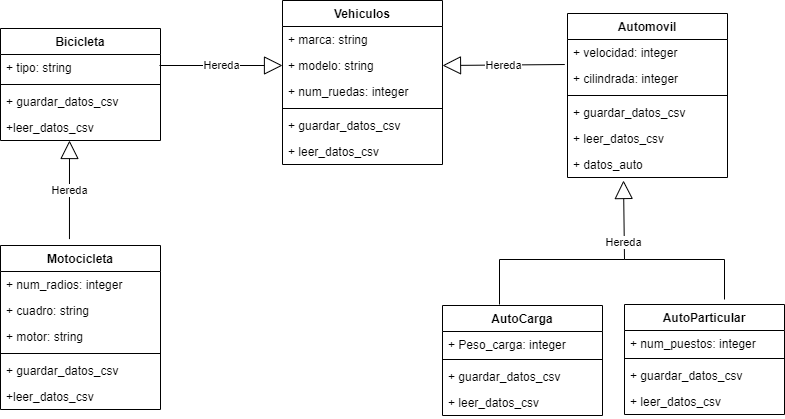

The diagram above was exported from draw.io. Its source (the exported page's mxGraphModel, read from the mxfile embedded in the PNG):
<mxGraphModel dx="730" dy="427" grid="1" gridSize="10" guides="1" tooltips="1" connect="1" arrows="1" fold="1" page="1" pageScale="1" pageWidth="850" pageHeight="1100" math="0" shadow="0">
  <root>
    <mxCell id="0" />
    <mxCell id="1" parent="0" />
    <mxCell id="2" value="Vehiculos" style="swimlane;fontStyle=1;align=center;verticalAlign=top;childLayout=stackLayout;horizontal=1;startSize=26;horizontalStack=0;resizeParent=1;resizeParentMax=0;resizeLast=0;collapsible=1;marginBottom=0;" vertex="1" parent="1">
      <mxGeometry x="333" y="50" width="160" height="164" as="geometry" />
    </mxCell>
    <mxCell id="3" value="+ marca: string&#10;" style="text;strokeColor=none;fillColor=none;align=left;verticalAlign=top;spacingLeft=4;spacingRight=4;overflow=hidden;rotatable=0;points=[[0,0.5],[1,0.5]];portConstraint=eastwest;" vertex="1" parent="2">
      <mxGeometry y="26" width="160" height="26" as="geometry" />
    </mxCell>
    <mxCell id="19" value="+ modelo: string&#10;" style="text;strokeColor=none;fillColor=none;align=left;verticalAlign=top;spacingLeft=4;spacingRight=4;overflow=hidden;rotatable=0;points=[[0,0.5],[1,0.5]];portConstraint=eastwest;" vertex="1" parent="2">
      <mxGeometry y="52" width="160" height="26" as="geometry" />
    </mxCell>
    <mxCell id="20" value="+ num_ruedas: integer" style="text;strokeColor=none;fillColor=none;align=left;verticalAlign=top;spacingLeft=4;spacingRight=4;overflow=hidden;rotatable=0;points=[[0,0.5],[1,0.5]];portConstraint=eastwest;" vertex="1" parent="2">
      <mxGeometry y="78" width="160" height="26" as="geometry" />
    </mxCell>
    <mxCell id="4" value="" style="line;strokeWidth=1;fillColor=none;align=left;verticalAlign=middle;spacingTop=-1;spacingLeft=3;spacingRight=3;rotatable=0;labelPosition=right;points=[];portConstraint=eastwest;strokeColor=inherit;" vertex="1" parent="2">
      <mxGeometry y="104" width="160" height="8" as="geometry" />
    </mxCell>
    <mxCell id="5" value="+ guardar_datos_csv" style="text;strokeColor=none;fillColor=none;align=left;verticalAlign=top;spacingLeft=4;spacingRight=4;overflow=hidden;rotatable=0;points=[[0,0.5],[1,0.5]];portConstraint=eastwest;" vertex="1" parent="2">
      <mxGeometry y="112" width="160" height="26" as="geometry" />
    </mxCell>
    <mxCell id="51" value="+ leer_datos_csv" style="text;strokeColor=none;fillColor=none;align=left;verticalAlign=top;spacingLeft=4;spacingRight=4;overflow=hidden;rotatable=0;points=[[0,0.5],[1,0.5]];portConstraint=eastwest;" vertex="1" parent="2">
      <mxGeometry y="138" width="160" height="26" as="geometry" />
    </mxCell>
    <mxCell id="6" value="Automovil" style="swimlane;fontStyle=1;align=center;verticalAlign=top;childLayout=stackLayout;horizontal=1;startSize=26;horizontalStack=0;resizeParent=1;resizeParentMax=0;resizeLast=0;collapsible=1;marginBottom=0;" vertex="1" parent="1">
      <mxGeometry x="618" y="63" width="160" height="164" as="geometry" />
    </mxCell>
    <mxCell id="7" value="+ velocidad: integer" style="text;strokeColor=none;fillColor=none;align=left;verticalAlign=top;spacingLeft=4;spacingRight=4;overflow=hidden;rotatable=0;points=[[0,0.5],[1,0.5]];portConstraint=eastwest;" vertex="1" parent="6">
      <mxGeometry y="26" width="160" height="26" as="geometry" />
    </mxCell>
    <mxCell id="21" value="+ cilindrada: integer" style="text;strokeColor=none;fillColor=none;align=left;verticalAlign=top;spacingLeft=4;spacingRight=4;overflow=hidden;rotatable=0;points=[[0,0.5],[1,0.5]];portConstraint=eastwest;" vertex="1" parent="6">
      <mxGeometry y="52" width="160" height="26" as="geometry" />
    </mxCell>
    <mxCell id="8" value="" style="line;strokeWidth=1;fillColor=none;align=left;verticalAlign=middle;spacingTop=-1;spacingLeft=3;spacingRight=3;rotatable=0;labelPosition=right;points=[];portConstraint=eastwest;strokeColor=inherit;" vertex="1" parent="6">
      <mxGeometry y="78" width="160" height="8" as="geometry" />
    </mxCell>
    <mxCell id="9" value="+ guardar_datos_csv" style="text;strokeColor=none;fillColor=none;align=left;verticalAlign=top;spacingLeft=4;spacingRight=4;overflow=hidden;rotatable=0;points=[[0,0.5],[1,0.5]];portConstraint=eastwest;" vertex="1" parent="6">
      <mxGeometry y="86" width="160" height="26" as="geometry" />
    </mxCell>
    <mxCell id="54" value="+ leer_datos_csv" style="text;strokeColor=none;fillColor=none;align=left;verticalAlign=top;spacingLeft=4;spacingRight=4;overflow=hidden;rotatable=0;points=[[0,0.5],[1,0.5]];portConstraint=eastwest;" vertex="1" parent="6">
      <mxGeometry y="112" width="160" height="26" as="geometry" />
    </mxCell>
    <mxCell id="55" value="+ datos_auto" style="text;strokeColor=none;fillColor=none;align=left;verticalAlign=top;spacingLeft=4;spacingRight=4;overflow=hidden;rotatable=0;points=[[0,0.5],[1,0.5]];portConstraint=eastwest;" vertex="1" parent="6">
      <mxGeometry y="138" width="160" height="26" as="geometry" />
    </mxCell>
    <mxCell id="10" value="Bicicleta" style="swimlane;fontStyle=1;align=center;verticalAlign=top;childLayout=stackLayout;horizontal=1;startSize=26;horizontalStack=0;resizeParent=1;resizeParentMax=0;resizeLast=0;collapsible=1;marginBottom=0;" vertex="1" parent="1">
      <mxGeometry x="51" y="78" width="160" height="112" as="geometry" />
    </mxCell>
    <mxCell id="11" value="+ tipo: string" style="text;strokeColor=none;fillColor=none;align=left;verticalAlign=top;spacingLeft=4;spacingRight=4;overflow=hidden;rotatable=0;points=[[0,0.5],[1,0.5]];portConstraint=eastwest;" vertex="1" parent="10">
      <mxGeometry y="26" width="160" height="26" as="geometry" />
    </mxCell>
    <mxCell id="12" value="" style="line;strokeWidth=1;fillColor=none;align=left;verticalAlign=middle;spacingTop=-1;spacingLeft=3;spacingRight=3;rotatable=0;labelPosition=right;points=[];portConstraint=eastwest;strokeColor=inherit;" vertex="1" parent="10">
      <mxGeometry y="52" width="160" height="8" as="geometry" />
    </mxCell>
    <mxCell id="13" value="+ guardar_datos_csv" style="text;strokeColor=none;fillColor=none;align=left;verticalAlign=top;spacingLeft=4;spacingRight=4;overflow=hidden;rotatable=0;points=[[0,0.5],[1,0.5]];portConstraint=eastwest;" vertex="1" parent="10">
      <mxGeometry y="60" width="160" height="26" as="geometry" />
    </mxCell>
    <mxCell id="49" value="+leer_datos_csv" style="text;strokeColor=none;fillColor=none;align=left;verticalAlign=top;spacingLeft=4;spacingRight=4;overflow=hidden;rotatable=0;points=[[0,0.5],[1,0.5]];portConstraint=eastwest;" vertex="1" parent="10">
      <mxGeometry y="86" width="160" height="26" as="geometry" />
    </mxCell>
    <mxCell id="14" value="Motocicleta&#10;" style="swimlane;fontStyle=1;align=center;verticalAlign=top;childLayout=stackLayout;horizontal=1;startSize=26;horizontalStack=0;resizeParent=1;resizeParentMax=0;resizeLast=0;collapsible=1;marginBottom=0;" vertex="1" parent="1">
      <mxGeometry x="51" y="295" width="160" height="164" as="geometry" />
    </mxCell>
    <mxCell id="15" value="+ num_radios: integer&#10;" style="text;strokeColor=none;fillColor=none;align=left;verticalAlign=top;spacingLeft=4;spacingRight=4;overflow=hidden;rotatable=0;points=[[0,0.5],[1,0.5]];portConstraint=eastwest;" vertex="1" parent="14">
      <mxGeometry y="26" width="160" height="26" as="geometry" />
    </mxCell>
    <mxCell id="47" value="+ cuadro: string&#10;" style="text;strokeColor=none;fillColor=none;align=left;verticalAlign=top;spacingLeft=4;spacingRight=4;overflow=hidden;rotatable=0;points=[[0,0.5],[1,0.5]];portConstraint=eastwest;" vertex="1" parent="14">
      <mxGeometry y="52" width="160" height="26" as="geometry" />
    </mxCell>
    <mxCell id="48" value="+ motor: string" style="text;strokeColor=none;fillColor=none;align=left;verticalAlign=top;spacingLeft=4;spacingRight=4;overflow=hidden;rotatable=0;points=[[0,0.5],[1,0.5]];portConstraint=eastwest;" vertex="1" parent="14">
      <mxGeometry y="78" width="160" height="26" as="geometry" />
    </mxCell>
    <mxCell id="16" value="" style="line;strokeWidth=1;fillColor=none;align=left;verticalAlign=middle;spacingTop=-1;spacingLeft=3;spacingRight=3;rotatable=0;labelPosition=right;points=[];portConstraint=eastwest;strokeColor=inherit;" vertex="1" parent="14">
      <mxGeometry y="104" width="160" height="8" as="geometry" />
    </mxCell>
    <mxCell id="17" value="+ guardar_datos_csv" style="text;strokeColor=none;fillColor=none;align=left;verticalAlign=top;spacingLeft=4;spacingRight=4;overflow=hidden;rotatable=0;points=[[0,0.5],[1,0.5]];portConstraint=eastwest;" vertex="1" parent="14">
      <mxGeometry y="112" width="160" height="26" as="geometry" />
    </mxCell>
    <mxCell id="50" value="+leer_datos_csv" style="text;strokeColor=none;fillColor=none;align=left;verticalAlign=top;spacingLeft=4;spacingRight=4;overflow=hidden;rotatable=0;points=[[0,0.5],[1,0.5]];portConstraint=eastwest;" vertex="1" parent="14">
      <mxGeometry y="138" width="160" height="26" as="geometry" />
    </mxCell>
    <mxCell id="18" value="Hereda" style="endArrow=block;endSize=16;endFill=0;html=1;entryX=1;entryY=0.5;entryDx=0;entryDy=0;exitX=-0.017;exitY=-0.038;exitDx=0;exitDy=0;exitPerimeter=0;" edge="1" parent="1" source="21" target="19">
      <mxGeometry width="160" relative="1" as="geometry">
        <mxPoint x="570" y="115" as="sourcePoint" />
        <mxPoint x="560" y="60" as="targetPoint" />
      </mxGeometry>
    </mxCell>
    <mxCell id="26" value="AutoParticular" style="swimlane;fontStyle=1;align=center;verticalAlign=top;childLayout=stackLayout;horizontal=1;startSize=26;horizontalStack=0;resizeParent=1;resizeParentMax=0;resizeLast=0;collapsible=1;marginBottom=0;" vertex="1" parent="1">
      <mxGeometry x="675" y="354" width="160" height="110" as="geometry" />
    </mxCell>
    <mxCell id="27" value="+ num_puestos: integer" style="text;strokeColor=none;fillColor=none;align=left;verticalAlign=top;spacingLeft=4;spacingRight=4;overflow=hidden;rotatable=0;points=[[0,0.5],[1,0.5]];portConstraint=eastwest;" vertex="1" parent="26">
      <mxGeometry y="26" width="160" height="24" as="geometry" />
    </mxCell>
    <mxCell id="28" value="" style="line;strokeWidth=1;fillColor=none;align=left;verticalAlign=middle;spacingTop=-1;spacingLeft=3;spacingRight=3;rotatable=0;labelPosition=right;points=[];portConstraint=eastwest;strokeColor=inherit;" vertex="1" parent="26">
      <mxGeometry y="50" width="160" height="8" as="geometry" />
    </mxCell>
    <mxCell id="29" value="+ guardar_datos_csv" style="text;strokeColor=none;fillColor=none;align=left;verticalAlign=top;spacingLeft=4;spacingRight=4;overflow=hidden;rotatable=0;points=[[0,0.5],[1,0.5]];portConstraint=eastwest;" vertex="1" parent="26">
      <mxGeometry y="58" width="160" height="26" as="geometry" />
    </mxCell>
    <mxCell id="53" value="+ leer_datos_csv" style="text;strokeColor=none;fillColor=none;align=left;verticalAlign=top;spacingLeft=4;spacingRight=4;overflow=hidden;rotatable=0;points=[[0,0.5],[1,0.5]];portConstraint=eastwest;" vertex="1" parent="26">
      <mxGeometry y="84" width="160" height="26" as="geometry" />
    </mxCell>
    <mxCell id="30" value="Hereda" style="endArrow=block;endSize=16;endFill=0;html=1;exitX=0;exitY=1;exitDx=0;exitDy=0;" edge="1" parent="1" source="39">
      <mxGeometry x="-0.5671" y="1" width="160" relative="1" as="geometry">
        <mxPoint x="674" y="243" as="sourcePoint" />
        <mxPoint x="674" y="230" as="targetPoint" />
        <Array as="points" />
        <mxPoint as="offset" />
      </mxGeometry>
    </mxCell>
    <mxCell id="38" value="" style="shape=partialRectangle;whiteSpace=wrap;html=1;bottom=0;right=0;fillColor=none;" vertex="1" parent="1">
      <mxGeometry x="550" y="309" width="125" height="45" as="geometry" />
    </mxCell>
    <mxCell id="39" value="" style="shape=partialRectangle;whiteSpace=wrap;html=1;bottom=0;right=0;fillColor=none;direction=south;" vertex="1" parent="1">
      <mxGeometry x="675" y="309" width="100" height="40" as="geometry" />
    </mxCell>
    <mxCell id="40" value="AutoCarga" style="swimlane;fontStyle=1;align=center;verticalAlign=top;childLayout=stackLayout;horizontal=1;startSize=26;horizontalStack=0;resizeParent=1;resizeParentMax=0;resizeLast=0;collapsible=1;marginBottom=0;" vertex="1" parent="1">
      <mxGeometry x="493" y="355" width="160" height="110" as="geometry" />
    </mxCell>
    <mxCell id="41" value="+ Peso_carga: integer" style="text;strokeColor=none;fillColor=none;align=left;verticalAlign=top;spacingLeft=4;spacingRight=4;overflow=hidden;rotatable=0;points=[[0,0.5],[1,0.5]];portConstraint=eastwest;" vertex="1" parent="40">
      <mxGeometry y="26" width="160" height="24" as="geometry" />
    </mxCell>
    <mxCell id="42" value="" style="line;strokeWidth=1;fillColor=none;align=left;verticalAlign=middle;spacingTop=-1;spacingLeft=3;spacingRight=3;rotatable=0;labelPosition=right;points=[];portConstraint=eastwest;strokeColor=inherit;" vertex="1" parent="40">
      <mxGeometry y="50" width="160" height="8" as="geometry" />
    </mxCell>
    <mxCell id="52" value="+ guardar_datos_csv" style="text;strokeColor=none;fillColor=none;align=left;verticalAlign=top;spacingLeft=4;spacingRight=4;overflow=hidden;rotatable=0;points=[[0,0.5],[1,0.5]];portConstraint=eastwest;" vertex="1" parent="40">
      <mxGeometry y="58" width="160" height="26" as="geometry" />
    </mxCell>
    <mxCell id="43" value="+ leer_datos_csv" style="text;strokeColor=none;fillColor=none;align=left;verticalAlign=top;spacingLeft=4;spacingRight=4;overflow=hidden;rotatable=0;points=[[0,0.5],[1,0.5]];portConstraint=eastwest;" vertex="1" parent="40">
      <mxGeometry y="84" width="160" height="26" as="geometry" />
    </mxCell>
    <mxCell id="45" value="Hereda" style="endArrow=block;endSize=16;endFill=0;html=1;entryX=0;entryY=0.5;entryDx=0;entryDy=0;" edge="1" parent="1">
      <mxGeometry width="160" relative="1" as="geometry">
        <mxPoint x="210" y="115" as="sourcePoint" />
        <mxPoint x="333" y="115" as="targetPoint" />
      </mxGeometry>
    </mxCell>
    <mxCell id="46" value="Hereda" style="endArrow=block;endSize=16;endFill=0;html=1;exitX=0.431;exitY=-0.039;exitDx=0;exitDy=0;exitPerimeter=0;" edge="1" parent="1" source="14">
      <mxGeometry width="160" relative="1" as="geometry">
        <mxPoint x="220" y="125" as="sourcePoint" />
        <mxPoint x="120" y="190" as="targetPoint" />
      </mxGeometry>
    </mxCell>
  </root>
</mxGraphModel>